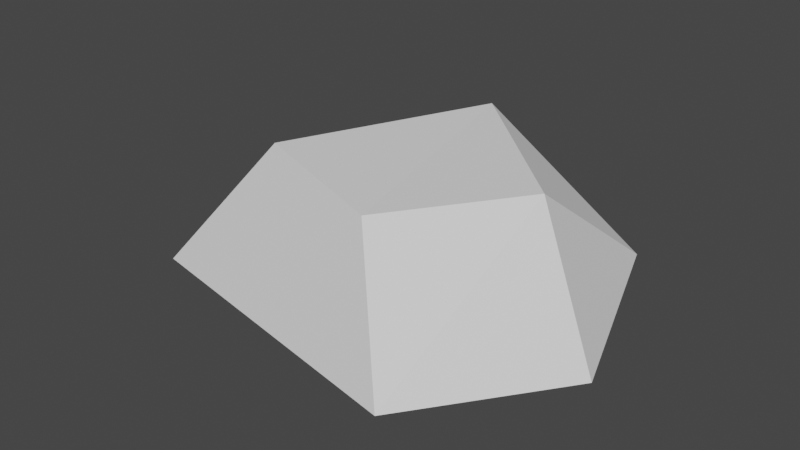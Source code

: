 # Source: Snow.blend  (saved by Blender 3.2.14; exported with 4.5.12 LTS)
import bpy
from mathutils import Matrix  # noqa: F401  (used for matrix-valued properties, if any)

bpy.ops.wm.read_factory_settings(use_empty=True)
scene = bpy.context.scene
scene.name = 'Scene'

# ---- collections
col_collection = bpy.data.collections.new('Collection'); scene.collection.children.link(col_collection)

# ---- world
world_world = bpy.data.worlds.new('World'); scene.world = world_world
world_world.use_nodes = True; world_world.node_tree.nodes.clear()
_N = world_world.node_tree.nodes; _L = world_world.node_tree.links
n0 = _N.new('ShaderNodeOutputWorld'); n0.name = 'World Output'; n0.location = (300, 300)
n1 = _N.new('ShaderNodeBackground'); n1.name = 'Background'; n1.location = (10, 300)
n1.inputs[0].default_value = (0.05088, 0.05088, 0.05088, 1.0)
_L.new(n1.outputs[0], n0.inputs[0])
n0.is_active_output = True
world_world.color = (0.05088, 0.05088, 0.05088)
world_world.use_sun_shadow = False
world_world.sun_shadow_jitter_overblur = 0.0

# ---- meshes
me_cylinder_003 = bpy.data.meshes.new('Cylinder.003')
me_cylinder_003.from_pydata([(1.287e-09, 1.086, -0.005705), (-0.03613, 0.5473, 0.6086), (0.5432, 0.9408, -0.005705), (0.2375, 0.474, 0.6086), (0.9408, 0.5432, -0.005705), (0.4378, 0.2736, 0.6086), (1.086, -4.663e-08, -0.005705), (0.5112, -2.744e-08, 0.6086), (0.9408, -0.5432, -0.005705), (0.4378, -0.2736, 0.6086), (0.5432, -0.9408, -0.005705), (0.2375, -0.474, 0.6086), (-9.369e-08, -1.086, -0.005705), (-0.03613, -0.5473, 0.6086), (-0.5432, -0.9408, -0.005705), (-0.3098, -0.474, 0.6086), (-0.9408, -0.5432, -0.005705), (-0.5101, -0.2736, 0.6086), (-1.086, 1.381e-08, -0.005705), (-0.5834, 3.013e-09, 0.6086), (-0.9408, 0.5432, -0.005705), (-0.5101, 0.2736, 0.6086), (-0.5432, 0.9408, -0.005705), (-0.3098, 0.474, 0.6086), (-0.08988, 0.7845, 0.2513), (0.3024, 0.6794, 0.2513), (0.5895, 0.3922, 0.2513), (0.6946, -3.643e-08, 0.2513), (0.5895, -0.3922, 0.2513), (0.3024, -0.6794, 0.2513), (-0.08988, -0.7845, 0.2513), (-0.4821, -0.6794, 0.2513), (-0.7692, -0.3922, 0.2513), (-0.8743, 7.214e-09, 0.2513), (-0.7692, 0.3922, 0.2513), (-0.4821, 0.6794, 0.2513)], [], [(24, 1, 3, 25), (25, 3, 5, 26), (26, 5, 7, 27), (27, 7, 9, 28), (28, 9, 11, 29), (29, 11, 13, 30), (30, 13, 15, 31), (31, 15, 17, 32), (32, 17, 19, 33), (33, 19, 21, 34), (3, 1, 23, 21, 19, 17, 15, 13, 11, 9, 7, 5), (34, 21, 23, 35), (35, 23, 1, 24), (0, 2, 4, 6, 8, 10, 12, 14, 16, 18, 20, 22), (22, 35, 24, 0), (20, 34, 35, 22), (18, 33, 34, 20), (16, 32, 33, 18), (14, 31, 32, 16), (12, 30, 31, 14), (10, 29, 30, 12), (8, 28, 29, 10), (6, 27, 28, 8), (4, 26, 27, 6), (2, 25, 26, 4), (0, 24, 25, 2)])
_uv = me_cylinder_003.uv_layers.new(name='UVMap')
_uv.uv.foreach_set('vector', [1.0, 0.7745, 1.0, 1.0, 0.9167, 1.0, 0.9167, 0.7745, 0.9167, 0.7745, 0.9167, 1.0, 0.8333, 1.0, 0.8333, 0.7745, 0.8333, 0.7745, 0.8333, 1.0, 0.75, 1.0, 0.75, 0.7745, 0.75, 0.7745, 0.75, 1.0, 0.6667, 1.0, 0.6667, 0.7745, 0.6667, 0.7745, 0.6667, 1.0, 0.5833, 1.0, 0.5833, 0.7745, 0.5833, 0.7745, 0.5833, 1.0, 0.5, 1.0, 0.5, 0.7745, 0.5, 0.7745, 0.5, 1.0, 0.4167, 1.0, 0.4167, 0.7745, 0.4167, 0.7745, 0.4167, 1.0, 0.3333, 1.0, 0.3333, 0.7745, 0.3333, 0.7745, 0.3333, 1.0, 0.25, 1.0, 0.25, 0.7745, 0.25, 0.7745, 0.25, 1.0, 0.1667, 1.0, 0.1667, 0.7745, 0.37, 0.4578, 0.25, 0.49, 0.13, 0.4578, 0.04215, 0.37, 0.01, 0.25, 0.04215, 0.13, 0.13, 0.04215, 0.25, 0.01, 0.37, 0.04215, 0.4578, 0.13, 0.49, 0.25, 0.4578, 0.37, 0.1667, 0.7745, 0.1667, 1.0, 0.08333, 1.0, 0.08333, 0.7745, 0.08333, 0.7745, 0.08333, 1.0, 7.451e-08, 1.0, 7.451e-08, 0.7745, 0.75, 0.49, 0.87, 0.4578, 0.9578, 0.37, 0.99, 0.25, 0.9578, 0.13, 0.87, 0.04215, 0.75, 0.01, 0.63, 0.04215, 0.5422, 0.13, 0.51, 0.25, 0.5422, 0.37, 0.63, 0.4578, 0.08333, 0.5, 0.08333, 0.7745, 7.451e-08, 0.7745, 7.451e-08, 0.5, 0.1667, 0.5, 0.1667, 0.7745, 0.08333, 0.7745, 0.08333, 0.5, 0.25, 0.5, 0.25, 0.7745, 0.1667, 0.7745, 0.1667, 0.5, 0.3333, 0.5, 0.3333, 0.7745, 0.25, 0.7745, 0.25, 0.5, 0.4167, 0.5, 0.4167, 0.7745, 0.3333, 0.7745, 0.3333, 0.5, 0.5, 0.5, 0.5, 0.7745, 0.4167, 0.7745, 0.4167, 0.5, 0.5833, 0.5, 0.5833, 0.7745, 0.5, 0.7745, 0.5, 0.5, 0.6667, 0.5, 0.6667, 0.7745, 0.5833, 0.7745, 0.5833, 0.5, 0.75, 0.5, 0.75, 0.7745, 0.6667, 0.7745, 0.6667, 0.5, 0.8333, 0.5, 0.8333, 0.7745, 0.75, 0.7745, 0.75, 0.5, 0.9167, 0.5, 0.9167, 0.7745, 0.8333, 0.7745, 0.8333, 0.5, 1.0, 0.5, 1.0, 0.7745, 0.9167, 0.7745, 0.9167, 0.5])
me_cylinder_003.update()

# ---- objects
ob_snow = bpy.data.objects.new('Snow', me_cylinder_003)

# ---- transforms, parenting, visibility, modifiers, constraints
ob_snow.location = (0.0, 0.0, 0.0)
_m = ob_snow.modifiers.new('Decimate', 'DECIMATE')
_m.ratio = 0.2397

# ---- collection membership
col_collection.objects.link(ob_snow)

# ---- scene / render settings (as saved in the file)
scene.frame_start = 1; scene.frame_end = 250; scene.frame_set(40)
scene.render.engine = 'BLENDER_EEVEE_NEXT'
scene.cycles.sampling_pattern = 'TABULATED_SOBOL'
scene.cycles.use_light_tree = False
scene.view_settings.view_transform = 'Filmic'
bpy.context.view_layer.update()

# ---- added for rendering (the .blend has no active camera and no usable light): camera, sun
cam_auto = bpy.data.cameras.new('AutoCamera')
cam_auto.lens = 50.0
cam_auto.sensor_width = 36.0
cam_auto.clip_end = 1000.0
ob_auto_camera = bpy.data.objects.new('AutoCamera', cam_auto)
scene.collection.objects.link(ob_auto_camera)
ob_auto_camera.location = (2.47567, -3.14623, 2.35598)
ob_auto_camera.rotation_euler = (1.09748, -7.21219e-08, 0.694738)
scene.camera = ob_auto_camera
light_auto_sun = bpy.data.lights.new('AutoSun', 'SUN')
light_auto_sun.energy = 3.0
light_auto_sun.angle = 0.0523599
ob_auto_sun = bpy.data.objects.new('AutoSun', light_auto_sun)
scene.collection.objects.link(ob_auto_sun)
ob_auto_sun.rotation_euler = (0.872665, 0.174533, 0.523599)
bpy.context.view_layer.update()
